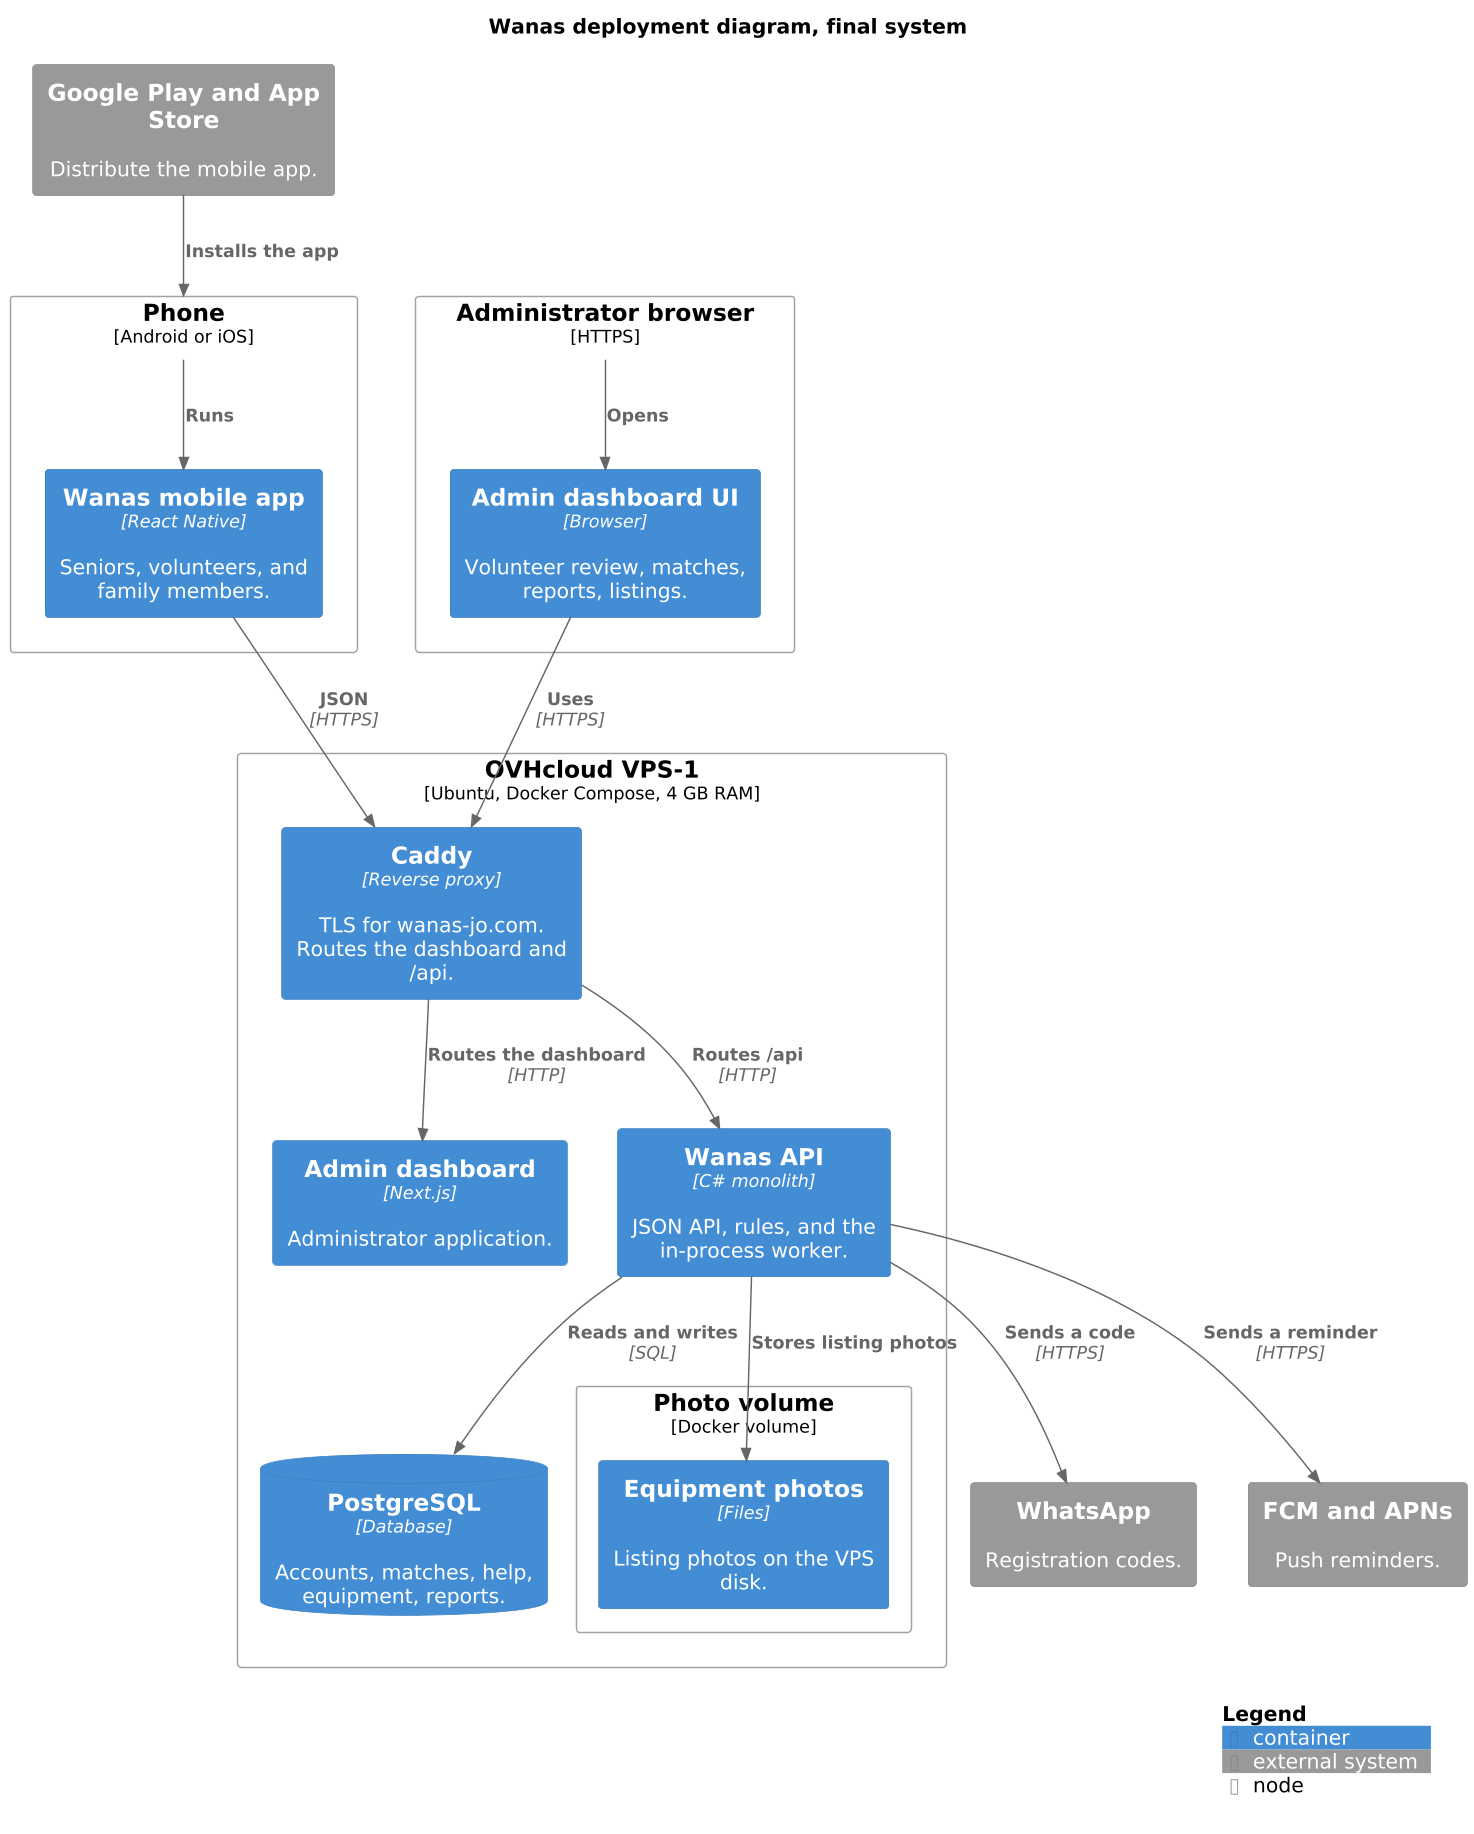

The diagram above was rendered by PlantUML. Its source (embedded in the PNG):
@startuml
!include <C4/C4_Deployment>
LAYOUT_TOP_DOWN()
skinparam dpi 140
title Wanas deployment diagram, final system

Deployment_Node(phone, "Phone", "Android or iOS") {
  Container(mobile, "Wanas mobile app", "React Native", "Seniors, volunteers, and family members.")
}
Deployment_Node(browser, "Administrator browser", "HTTPS") {
  Container(browserApp, "Admin dashboard UI", "Browser", "Volunteer review, matches, reports, listings.")
}
Deployment_Node(vps, "OVHcloud VPS-1", "Ubuntu, Docker Compose, 4 GB RAM") {
  Container(proxy, "Caddy", "Reverse proxy", "TLS for wanas-jo.com. Routes the dashboard and /api.")
  Container(admin, "Admin dashboard", "Next.js", "Administrator application.")
  Container(api, "Wanas API", "C# monolith", "JSON API, rules, and the in-process worker.")
  ContainerDb(db, "PostgreSQL", "Database", "Accounts, matches, help, equipment, reports.")
  Deployment_Node(photos, "Photo volume", "Docker volume") {
    Container(files, "Equipment photos", "Files", "Listing photos on the VPS disk.")
  }
}
System_Ext(whatsapp, "WhatsApp", "Registration codes.")
System_Ext(push, "FCM and APNs", "Push reminders.")
System_Ext(stores, "Google Play and App Store", "Distribute the mobile app.")

Rel(phone, mobile, "Runs")
Rel(browser, browserApp, "Opens")
Rel(mobile, proxy, "JSON", "HTTPS")
Rel(browserApp, proxy, "Uses", "HTTPS")
Rel(proxy, admin, "Routes the dashboard", "HTTP")
Rel(proxy, api, "Routes /api", "HTTP")
Rel(api, db, "Reads and writes", "SQL")
Rel(api, files, "Stores listing photos")
Rel(api, whatsapp, "Sends a code", "HTTPS")
Rel(api, push, "Sends a reminder", "HTTPS")
Rel(stores, phone, "Installs the app")
SHOW_LEGEND()
@enduml